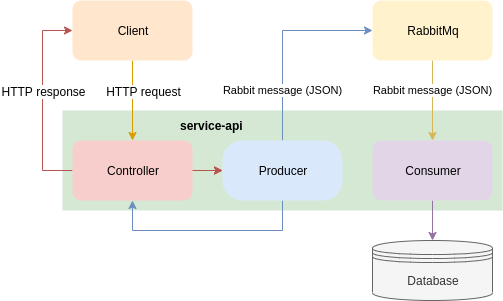

The diagram above was exported from draw.io. Its source (the exported page's mxGraphModel, read from the mxfile embedded in the PNG):
<mxGraphModel dx="1419" dy="797" grid="1" gridSize="10" guides="1" tooltips="1" connect="1" arrows="1" fold="1" page="1" pageScale="1" pageWidth="827" pageHeight="1169" math="0" shadow="0">
  <root>
    <mxCell id="WIyWlLk6GJQsqaUBKTNV-0" />
    <mxCell id="WIyWlLk6GJQsqaUBKTNV-1" parent="WIyWlLk6GJQsqaUBKTNV-0" />
    <mxCell id="jFdMQt6cl35FD1oBeQbf-2" value="&lt;b&gt;service-api&lt;/b&gt;&amp;nbsp; &amp;nbsp; &amp;nbsp; &amp;nbsp; &amp;nbsp; &amp;nbsp; &amp;nbsp; &amp;nbsp; &amp;nbsp; &amp;nbsp; &amp;nbsp; &amp;nbsp; &amp;nbsp; &amp;nbsp; &amp;nbsp; &amp;nbsp; &amp;nbsp; &amp;nbsp; &amp;nbsp; &amp;nbsp; &amp;nbsp; &amp;nbsp;&lt;br&gt;&lt;br&gt;&lt;br&gt;&lt;br&gt;&lt;br&gt;&lt;br&gt;" style="rounded=0;whiteSpace=wrap;html=1;fillColor=#d5e8d4;strokeColor=none;" vertex="1" parent="WIyWlLk6GJQsqaUBKTNV-1">
      <mxGeometry x="100" y="140" width="440" height="100" as="geometry" />
    </mxCell>
    <mxCell id="jFdMQt6cl35FD1oBeQbf-31" style="edgeStyle=orthogonalEdgeStyle;rounded=0;orthogonalLoop=1;jettySize=auto;html=1;fillColor=#ffe6cc;strokeColor=#d79b00;" edge="1" parent="WIyWlLk6GJQsqaUBKTNV-1" source="jFdMQt6cl35FD1oBeQbf-4" target="jFdMQt6cl35FD1oBeQbf-11">
      <mxGeometry relative="1" as="geometry" />
    </mxCell>
    <mxCell id="jFdMQt6cl35FD1oBeQbf-32" value="HTTP request" style="text;html=1;align=center;verticalAlign=middle;resizable=0;points=[];labelBackgroundColor=#ffffff;" vertex="1" connectable="0" parent="jFdMQt6cl35FD1oBeQbf-31">
      <mxGeometry x="-0.25" y="-1" relative="1" as="geometry">
        <mxPoint x="11" as="offset" />
      </mxGeometry>
    </mxCell>
    <mxCell id="jFdMQt6cl35FD1oBeQbf-4" value="Client" style="rounded=1;whiteSpace=wrap;html=1;fillColor=#ffe6cc;strokeColor=none;" vertex="1" parent="WIyWlLk6GJQsqaUBKTNV-1">
      <mxGeometry x="110" y="30" width="120" height="60" as="geometry" />
    </mxCell>
    <mxCell id="jFdMQt6cl35FD1oBeQbf-33" value="Rabbit message (JSON)" style="edgeStyle=orthogonalEdgeStyle;rounded=0;orthogonalLoop=1;jettySize=auto;html=1;exitX=0.5;exitY=0;exitDx=0;exitDy=0;entryX=0;entryY=0.5;entryDx=0;entryDy=0;fillColor=#dae8fc;strokeColor=#6c8ebf;" edge="1" parent="WIyWlLk6GJQsqaUBKTNV-1" source="jFdMQt6cl35FD1oBeQbf-8" target="jFdMQt6cl35FD1oBeQbf-30">
      <mxGeometry x="-0.5" relative="1" as="geometry">
        <mxPoint as="offset" />
      </mxGeometry>
    </mxCell>
    <mxCell id="jFdMQt6cl35FD1oBeQbf-35" style="edgeStyle=orthogonalEdgeStyle;rounded=0;orthogonalLoop=1;jettySize=auto;html=1;exitX=0.5;exitY=1;exitDx=0;exitDy=0;entryX=0.5;entryY=1;entryDx=0;entryDy=0;fillColor=#dae8fc;strokeColor=#6c8ebf;" edge="1" parent="WIyWlLk6GJQsqaUBKTNV-1" source="jFdMQt6cl35FD1oBeQbf-8" target="jFdMQt6cl35FD1oBeQbf-11">
      <mxGeometry relative="1" as="geometry">
        <Array as="points">
          <mxPoint x="320" y="260" />
          <mxPoint x="170" y="260" />
        </Array>
      </mxGeometry>
    </mxCell>
    <mxCell id="jFdMQt6cl35FD1oBeQbf-8" value="Producer" style="rounded=1;whiteSpace=wrap;html=1;fillColor=#dae8fc;strokeColor=none;arcSize=33;" vertex="1" parent="WIyWlLk6GJQsqaUBKTNV-1">
      <mxGeometry x="260" y="170" width="120" height="60" as="geometry" />
    </mxCell>
    <mxCell id="jFdMQt6cl35FD1oBeQbf-12" style="edgeStyle=orthogonalEdgeStyle;rounded=0;orthogonalLoop=1;jettySize=auto;html=1;fillColor=#f8cecc;strokeColor=#b85450;" edge="1" parent="WIyWlLk6GJQsqaUBKTNV-1" target="jFdMQt6cl35FD1oBeQbf-8">
      <mxGeometry relative="1" as="geometry">
        <mxPoint x="220" y="200" as="sourcePoint" />
        <Array as="points">
          <mxPoint x="170" y="200" />
        </Array>
      </mxGeometry>
    </mxCell>
    <mxCell id="jFdMQt6cl35FD1oBeQbf-26" value="" style="edgeStyle=orthogonalEdgeStyle;rounded=0;orthogonalLoop=1;jettySize=auto;html=1;fillColor=#f8cecc;strokeColor=#b85450;" edge="1" parent="WIyWlLk6GJQsqaUBKTNV-1" source="jFdMQt6cl35FD1oBeQbf-11" target="jFdMQt6cl35FD1oBeQbf-8">
      <mxGeometry relative="1" as="geometry" />
    </mxCell>
    <mxCell id="jFdMQt6cl35FD1oBeQbf-36" style="edgeStyle=orthogonalEdgeStyle;rounded=0;orthogonalLoop=1;jettySize=auto;html=1;entryX=0;entryY=0.5;entryDx=0;entryDy=0;fillColor=#f8cecc;strokeColor=#b85450;" edge="1" parent="WIyWlLk6GJQsqaUBKTNV-1" source="jFdMQt6cl35FD1oBeQbf-11" target="jFdMQt6cl35FD1oBeQbf-4">
      <mxGeometry relative="1" as="geometry">
        <Array as="points">
          <mxPoint x="80" y="200" />
          <mxPoint x="80" y="60" />
        </Array>
      </mxGeometry>
    </mxCell>
    <mxCell id="jFdMQt6cl35FD1oBeQbf-37" value="HTTP response" style="text;html=1;align=center;verticalAlign=middle;resizable=0;points=[];labelBackgroundColor=#ffffff;" vertex="1" connectable="0" parent="jFdMQt6cl35FD1oBeQbf-36">
      <mxGeometry x="0.14" y="-1" relative="1" as="geometry">
        <mxPoint x="-1" y="4" as="offset" />
      </mxGeometry>
    </mxCell>
    <mxCell id="jFdMQt6cl35FD1oBeQbf-11" value="Controller" style="rounded=1;whiteSpace=wrap;html=1;fillColor=#f8cecc;strokeColor=none;" vertex="1" parent="WIyWlLk6GJQsqaUBKTNV-1">
      <mxGeometry x="110" y="170" width="120" height="60" as="geometry" />
    </mxCell>
    <mxCell id="jFdMQt6cl35FD1oBeQbf-17" style="edgeStyle=orthogonalEdgeStyle;rounded=0;orthogonalLoop=1;jettySize=auto;html=1;fillColor=#e1d5e7;strokeColor=#9673a6;" edge="1" parent="WIyWlLk6GJQsqaUBKTNV-1" source="jFdMQt6cl35FD1oBeQbf-14" target="jFdMQt6cl35FD1oBeQbf-16">
      <mxGeometry relative="1" as="geometry" />
    </mxCell>
    <mxCell id="jFdMQt6cl35FD1oBeQbf-14" value="Consumer" style="rounded=1;whiteSpace=wrap;html=1;fillColor=#e1d5e7;strokeColor=none;" vertex="1" parent="WIyWlLk6GJQsqaUBKTNV-1">
      <mxGeometry x="410" y="170" width="120" height="60" as="geometry" />
    </mxCell>
    <mxCell id="jFdMQt6cl35FD1oBeQbf-16" value="Database" style="shape=datastore;whiteSpace=wrap;html=1;fillColor=#f5f5f5;strokeColor=#666666;fontColor=#333333;" vertex="1" parent="WIyWlLk6GJQsqaUBKTNV-1">
      <mxGeometry x="410" y="270" width="120" height="60" as="geometry" />
    </mxCell>
    <mxCell id="jFdMQt6cl35FD1oBeQbf-34" value="Rabbit message (JSON)" style="edgeStyle=orthogonalEdgeStyle;rounded=0;orthogonalLoop=1;jettySize=auto;html=1;fillColor=#fff2cc;strokeColor=#d6b656;" edge="1" parent="WIyWlLk6GJQsqaUBKTNV-1" source="jFdMQt6cl35FD1oBeQbf-30" target="jFdMQt6cl35FD1oBeQbf-14">
      <mxGeometry x="-0.25" relative="1" as="geometry">
        <mxPoint as="offset" />
      </mxGeometry>
    </mxCell>
    <mxCell id="jFdMQt6cl35FD1oBeQbf-30" value="RabbitMq" style="rounded=1;whiteSpace=wrap;html=1;fillColor=#fff2cc;strokeColor=none;" vertex="1" parent="WIyWlLk6GJQsqaUBKTNV-1">
      <mxGeometry x="410" y="30" width="120" height="60" as="geometry" />
    </mxCell>
  </root>
</mxGraphModel>